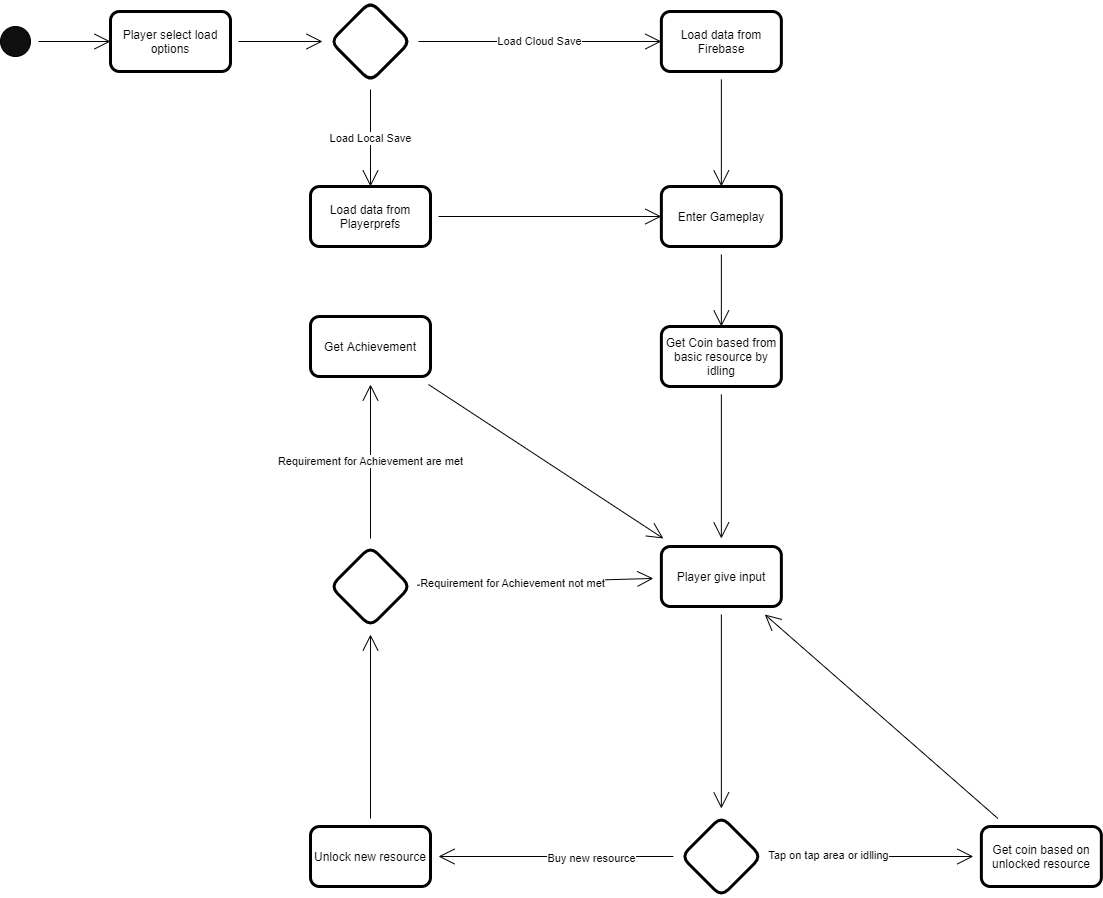

The diagram above was exported from draw.io. Its source (the exported page's mxGraphModel, read from the mxfile embedded in the PNG):
<mxGraphModel dx="1967" dy="1043" grid="1" gridSize="10" guides="1" tooltips="1" connect="1" arrows="1" fold="1" page="1" pageScale="1" pageWidth="850" pageHeight="1100" math="0" shadow="0">
  <root>
    <mxCell id="0" />
    <mxCell id="1" parent="0" />
    <mxCell id="q8DVNNTub-3lklFkrVwj-17" style="edgeStyle=none;curved=1;rounded=0;orthogonalLoop=1;jettySize=auto;html=1;entryX=0;entryY=0.5;entryDx=0;entryDy=0;endArrow=open;startSize=14;endSize=14;sourcePerimeterSpacing=8;targetPerimeterSpacing=8;" parent="1" source="q8DVNNTub-3lklFkrVwj-1" target="q8DVNNTub-3lklFkrVwj-16" edge="1">
      <mxGeometry relative="1" as="geometry" />
    </mxCell>
    <mxCell id="q8DVNNTub-3lklFkrVwj-1" value="" style="ellipse;whiteSpace=wrap;html=1;aspect=fixed;hachureGap=4;pointerEvents=0;fillColor=#0F0F0F;" parent="1" vertex="1">
      <mxGeometry x="-40" y="250" width="30" height="30" as="geometry" />
    </mxCell>
    <mxCell id="q8DVNNTub-3lklFkrVwj-5" value="Load Cloud Save" style="edgeStyle=none;curved=1;rounded=0;orthogonalLoop=1;jettySize=auto;html=1;entryX=0;entryY=0.5;entryDx=0;entryDy=0;endArrow=open;startSize=14;endSize=14;sourcePerimeterSpacing=8;targetPerimeterSpacing=8;" parent="1" source="1UAdaQWlKbeKPUyBaQkE-4" target="q8DVNNTub-3lklFkrVwj-4" edge="1">
      <mxGeometry relative="1" as="geometry">
        <mxPoint x="418" y="265" as="sourcePoint" />
      </mxGeometry>
    </mxCell>
    <mxCell id="q8DVNNTub-3lklFkrVwj-8" value="Load Local Save" style="edgeStyle=none;curved=1;rounded=0;orthogonalLoop=1;jettySize=auto;html=1;entryX=0.5;entryY=0;entryDx=0;entryDy=0;endArrow=open;startSize=14;endSize=14;sourcePerimeterSpacing=8;targetPerimeterSpacing=8;" parent="1" source="1UAdaQWlKbeKPUyBaQkE-4" target="q8DVNNTub-3lklFkrVwj-6" edge="1">
      <mxGeometry relative="1" as="geometry">
        <mxPoint x="335" y="313" as="sourcePoint" />
      </mxGeometry>
    </mxCell>
    <mxCell id="q8DVNNTub-3lklFkrVwj-22" style="edgeStyle=none;curved=1;rounded=0;orthogonalLoop=1;jettySize=auto;html=1;entryX=0.5;entryY=0;entryDx=0;entryDy=0;endArrow=open;startSize=14;endSize=14;sourcePerimeterSpacing=8;targetPerimeterSpacing=8;" parent="1" source="q8DVNNTub-3lklFkrVwj-4" target="q8DVNNTub-3lklFkrVwj-23" edge="1">
      <mxGeometry relative="1" as="geometry">
        <mxPoint x="680.86" y="400" as="targetPoint" />
      </mxGeometry>
    </mxCell>
    <mxCell id="q8DVNNTub-3lklFkrVwj-4" value="Load data from Firebase" style="rounded=1;whiteSpace=wrap;html=1;hachureGap=4;pointerEvents=0;strokeWidth=3;fillColor=#FFFFFF;" parent="1" vertex="1">
      <mxGeometry x="620.86" y="235" width="120" height="60" as="geometry" />
    </mxCell>
    <mxCell id="q8DVNNTub-3lklFkrVwj-21" style="edgeStyle=none;curved=1;rounded=0;orthogonalLoop=1;jettySize=auto;html=1;endArrow=open;startSize=14;endSize=14;sourcePerimeterSpacing=8;targetPerimeterSpacing=8;entryX=0;entryY=0.5;entryDx=0;entryDy=0;" parent="1" source="q8DVNNTub-3lklFkrVwj-6" target="q8DVNNTub-3lklFkrVwj-23" edge="1">
      <mxGeometry relative="1" as="geometry">
        <mxPoint x="579.9499999999998" y="440" as="targetPoint" />
      </mxGeometry>
    </mxCell>
    <mxCell id="q8DVNNTub-3lklFkrVwj-6" value="Load data from Playerprefs" style="rounded=1;whiteSpace=wrap;html=1;hachureGap=4;pointerEvents=0;strokeWidth=3;fillColor=#FFFFFF;" parent="1" vertex="1">
      <mxGeometry x="270" y="410" width="120" height="60" as="geometry" />
    </mxCell>
    <mxCell id="1UAdaQWlKbeKPUyBaQkE-5" value="" style="edgeStyle=none;curved=1;rounded=0;orthogonalLoop=1;jettySize=auto;html=1;endArrow=open;startSize=14;endSize=14;sourcePerimeterSpacing=8;targetPerimeterSpacing=8;" edge="1" parent="1" source="q8DVNNTub-3lklFkrVwj-16" target="1UAdaQWlKbeKPUyBaQkE-4">
      <mxGeometry relative="1" as="geometry" />
    </mxCell>
    <mxCell id="q8DVNNTub-3lklFkrVwj-16" value="Player select load options" style="rounded=1;whiteSpace=wrap;html=1;hachureGap=4;pointerEvents=0;strokeWidth=3;fillColor=#FFFFFF;" parent="1" vertex="1">
      <mxGeometry x="70" y="235" width="120" height="60" as="geometry" />
    </mxCell>
    <mxCell id="q8DVNNTub-3lklFkrVwj-27" style="edgeStyle=none;curved=1;rounded=0;orthogonalLoop=1;jettySize=auto;html=1;entryX=0.5;entryY=0;entryDx=0;entryDy=0;endArrow=open;startSize=14;endSize=14;sourcePerimeterSpacing=8;targetPerimeterSpacing=8;" parent="1" source="q8DVNNTub-3lklFkrVwj-23" target="q8DVNNTub-3lklFkrVwj-26" edge="1">
      <mxGeometry relative="1" as="geometry" />
    </mxCell>
    <mxCell id="q8DVNNTub-3lklFkrVwj-23" value="Enter Gameplay" style="rounded=1;whiteSpace=wrap;html=1;hachureGap=4;pointerEvents=0;strokeWidth=3;fillColor=#FFFFFF;" parent="1" vertex="1">
      <mxGeometry x="620.86" y="410" width="120" height="60" as="geometry" />
    </mxCell>
    <mxCell id="1UAdaQWlKbeKPUyBaQkE-25" style="edgeStyle=none;curved=1;rounded=0;orthogonalLoop=1;jettySize=auto;html=1;endArrow=open;startSize=14;endSize=14;sourcePerimeterSpacing=8;targetPerimeterSpacing=8;" edge="1" parent="1" source="q8DVNNTub-3lklFkrVwj-26" target="1UAdaQWlKbeKPUyBaQkE-1">
      <mxGeometry relative="1" as="geometry" />
    </mxCell>
    <mxCell id="q8DVNNTub-3lklFkrVwj-26" value="Get Coin based from basic resource by idling" style="rounded=1;whiteSpace=wrap;html=1;hachureGap=4;pointerEvents=0;strokeWidth=3;fillColor=#FFFFFF;" parent="1" vertex="1">
      <mxGeometry x="620.86" y="550" width="120" height="60" as="geometry" />
    </mxCell>
    <mxCell id="1UAdaQWlKbeKPUyBaQkE-3" value="" style="edgeStyle=none;curved=1;rounded=0;orthogonalLoop=1;jettySize=auto;html=1;endArrow=open;startSize=14;endSize=14;sourcePerimeterSpacing=8;targetPerimeterSpacing=8;" edge="1" parent="1" source="1UAdaQWlKbeKPUyBaQkE-1" target="1UAdaQWlKbeKPUyBaQkE-2">
      <mxGeometry relative="1" as="geometry" />
    </mxCell>
    <mxCell id="1UAdaQWlKbeKPUyBaQkE-1" value="Player give input" style="rounded=1;whiteSpace=wrap;html=1;hachureGap=4;pointerEvents=0;strokeWidth=3;fillColor=#FFFFFF;" vertex="1" parent="1">
      <mxGeometry x="620.86" y="770" width="120" height="60" as="geometry" />
    </mxCell>
    <mxCell id="1UAdaQWlKbeKPUyBaQkE-7" value="" style="edgeStyle=none;curved=1;rounded=0;orthogonalLoop=1;jettySize=auto;html=1;endArrow=open;startSize=14;endSize=14;sourcePerimeterSpacing=8;targetPerimeterSpacing=8;" edge="1" parent="1" source="1UAdaQWlKbeKPUyBaQkE-2" target="1UAdaQWlKbeKPUyBaQkE-6">
      <mxGeometry relative="1" as="geometry" />
    </mxCell>
    <mxCell id="1UAdaQWlKbeKPUyBaQkE-18" value="Buy new resource" style="edgeLabel;html=1;align=center;verticalAlign=middle;resizable=0;points=[];" vertex="1" connectable="0" parent="1UAdaQWlKbeKPUyBaQkE-7">
      <mxGeometry x="-0.2885" y="1" relative="1" as="geometry">
        <mxPoint as="offset" />
      </mxGeometry>
    </mxCell>
    <mxCell id="1UAdaQWlKbeKPUyBaQkE-15" value="" style="edgeStyle=none;curved=1;rounded=0;orthogonalLoop=1;jettySize=auto;html=1;endArrow=open;startSize=14;endSize=14;sourcePerimeterSpacing=8;targetPerimeterSpacing=8;" edge="1" parent="1" source="1UAdaQWlKbeKPUyBaQkE-2" target="1UAdaQWlKbeKPUyBaQkE-14">
      <mxGeometry relative="1" as="geometry" />
    </mxCell>
    <mxCell id="1UAdaQWlKbeKPUyBaQkE-20" value="Tap on tap area or idlling" style="edgeLabel;html=1;align=center;verticalAlign=middle;resizable=0;points=[];" vertex="1" connectable="0" parent="1UAdaQWlKbeKPUyBaQkE-15">
      <mxGeometry x="-0.4286" y="2" relative="1" as="geometry">
        <mxPoint as="offset" />
      </mxGeometry>
    </mxCell>
    <mxCell id="1UAdaQWlKbeKPUyBaQkE-2" value="" style="rhombus;whiteSpace=wrap;html=1;rounded=1;strokeWidth=3;fillColor=#FFFFFF;hachureGap=4;" vertex="1" parent="1">
      <mxGeometry x="640.86" y="1040" width="80" height="80" as="geometry" />
    </mxCell>
    <mxCell id="1UAdaQWlKbeKPUyBaQkE-4" value="" style="rhombus;whiteSpace=wrap;html=1;rounded=1;strokeWidth=3;fillColor=#FFFFFF;hachureGap=4;" vertex="1" parent="1">
      <mxGeometry x="290" y="225" width="80" height="80" as="geometry" />
    </mxCell>
    <mxCell id="1UAdaQWlKbeKPUyBaQkE-9" value="" style="edgeStyle=none;curved=1;rounded=0;orthogonalLoop=1;jettySize=auto;html=1;endArrow=open;startSize=14;endSize=14;sourcePerimeterSpacing=8;targetPerimeterSpacing=8;" edge="1" parent="1" source="1UAdaQWlKbeKPUyBaQkE-6" target="1UAdaQWlKbeKPUyBaQkE-8">
      <mxGeometry relative="1" as="geometry" />
    </mxCell>
    <mxCell id="1UAdaQWlKbeKPUyBaQkE-6" value="Unlock new resource" style="whiteSpace=wrap;html=1;rounded=1;strokeWidth=3;fillColor=#FFFFFF;hachureGap=4;" vertex="1" parent="1">
      <mxGeometry x="270" y="1050" width="120" height="60" as="geometry" />
    </mxCell>
    <mxCell id="1UAdaQWlKbeKPUyBaQkE-10" style="edgeStyle=none;curved=1;rounded=0;orthogonalLoop=1;jettySize=auto;html=1;endArrow=open;startSize=14;endSize=14;sourcePerimeterSpacing=8;targetPerimeterSpacing=8;" edge="1" parent="1" source="1UAdaQWlKbeKPUyBaQkE-8" target="1UAdaQWlKbeKPUyBaQkE-1">
      <mxGeometry relative="1" as="geometry" />
    </mxCell>
    <mxCell id="1UAdaQWlKbeKPUyBaQkE-28" value="Requirement for&amp;nbsp;Achievement not met" style="edgeLabel;html=1;align=center;verticalAlign=middle;resizable=0;points=[];" vertex="1" connectable="0" parent="1UAdaQWlKbeKPUyBaQkE-10">
      <mxGeometry x="-0.2038" relative="1" as="geometry">
        <mxPoint as="offset" />
      </mxGeometry>
    </mxCell>
    <mxCell id="1UAdaQWlKbeKPUyBaQkE-12" value="Requirement for&amp;nbsp;Achievement are met" style="edgeStyle=none;curved=1;rounded=0;orthogonalLoop=1;jettySize=auto;html=1;endArrow=open;startSize=14;endSize=14;sourcePerimeterSpacing=8;targetPerimeterSpacing=8;" edge="1" parent="1" source="1UAdaQWlKbeKPUyBaQkE-8" target="1UAdaQWlKbeKPUyBaQkE-11">
      <mxGeometry relative="1" as="geometry" />
    </mxCell>
    <mxCell id="1UAdaQWlKbeKPUyBaQkE-8" value="" style="rhombus;whiteSpace=wrap;html=1;rounded=1;strokeWidth=3;fillColor=#FFFFFF;hachureGap=4;" vertex="1" parent="1">
      <mxGeometry x="290" y="770" width="80" height="80" as="geometry" />
    </mxCell>
    <mxCell id="1UAdaQWlKbeKPUyBaQkE-13" style="edgeStyle=none;curved=1;rounded=0;orthogonalLoop=1;jettySize=auto;html=1;endArrow=open;startSize=14;endSize=14;sourcePerimeterSpacing=8;targetPerimeterSpacing=8;" edge="1" parent="1" source="1UAdaQWlKbeKPUyBaQkE-11" target="1UAdaQWlKbeKPUyBaQkE-1">
      <mxGeometry relative="1" as="geometry" />
    </mxCell>
    <mxCell id="1UAdaQWlKbeKPUyBaQkE-11" value="Get Achievement" style="whiteSpace=wrap;html=1;rounded=1;strokeWidth=3;fillColor=#FFFFFF;hachureGap=4;" vertex="1" parent="1">
      <mxGeometry x="270" y="540" width="120" height="60" as="geometry" />
    </mxCell>
    <mxCell id="1UAdaQWlKbeKPUyBaQkE-24" style="edgeStyle=none;curved=1;rounded=0;orthogonalLoop=1;jettySize=auto;html=1;endArrow=open;startSize=14;endSize=14;sourcePerimeterSpacing=8;targetPerimeterSpacing=8;" edge="1" parent="1" source="1UAdaQWlKbeKPUyBaQkE-14" target="1UAdaQWlKbeKPUyBaQkE-1">
      <mxGeometry relative="1" as="geometry" />
    </mxCell>
    <mxCell id="1UAdaQWlKbeKPUyBaQkE-14" value="Get coin based on unlocked resource" style="whiteSpace=wrap;html=1;rounded=1;strokeWidth=3;fillColor=#FFFFFF;hachureGap=4;" vertex="1" parent="1">
      <mxGeometry x="940.86" y="1050" width="120" height="60" as="geometry" />
    </mxCell>
  </root>
</mxGraphModel>